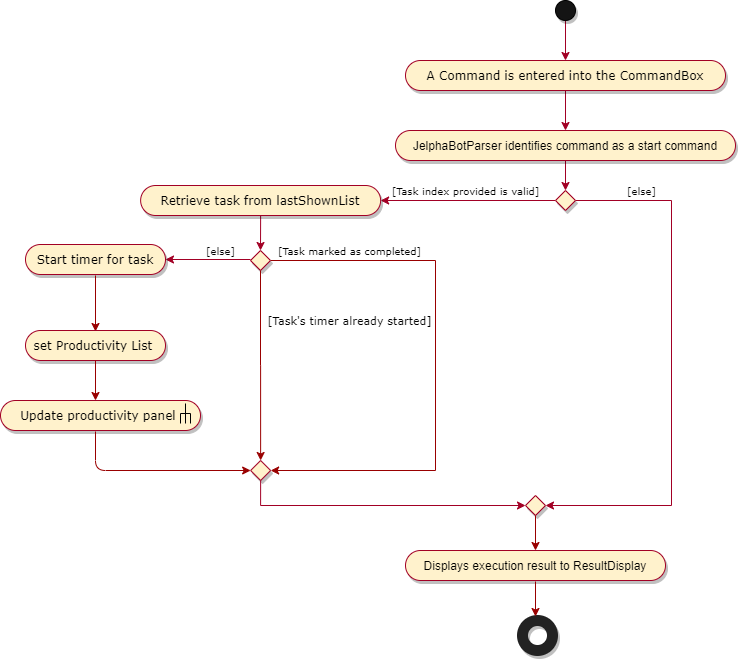

The diagram above was exported from draw.io. Its source (the exported page's mxGraphModel, read from the mxfile embedded in the PNG):
<mxGraphModel dx="1992" dy="512" grid="1" gridSize="10" guides="1" tooltips="1" connect="1" arrows="1" fold="1" page="1" pageScale="1" pageWidth="827" pageHeight="1169" math="0" shadow="0">
  <root>
    <mxCell id="0" />
    <mxCell id="1" parent="0" />
    <mxCell id="_bZmrL6A5nkALALQ8I0T-1" value="" style="edgeStyle=orthogonalEdgeStyle;rounded=0;orthogonalLoop=1;jettySize=auto;html=1;startArrow=none;startFill=0;endArrow=classic;endFill=1;strokeColor=#A20025;" parent="1" source="_bZmrL6A5nkALALQ8I0T-2" target="_bZmrL6A5nkALALQ8I0T-11" edge="1">
      <mxGeometry relative="1" as="geometry" />
    </mxCell>
    <mxCell id="_bZmrL6A5nkALALQ8I0T-2" value="" style="ellipse;whiteSpace=wrap;html=1;aspect=fixed;fillColor=#141414;shadow=1;" parent="1" vertex="1">
      <mxGeometry x="394" y="20" width="20" height="20" as="geometry" />
    </mxCell>
    <mxCell id="_bZmrL6A5nkALALQ8I0T-3" value="" style="edgeStyle=orthogonalEdgeStyle;rounded=0;orthogonalLoop=1;jettySize=auto;html=1;startArrow=none;startFill=0;endArrow=classic;endFill=1;strokeColor=#A20025;fontFamily=Verdana;" parent="1" source="_bZmrL6A5nkALALQ8I0T-4" target="_bZmrL6A5nkALALQ8I0T-7" edge="1">
      <mxGeometry relative="1" as="geometry" />
    </mxCell>
    <mxCell id="_bZmrL6A5nkALALQ8I0T-4" value="JelphaBotParser identifies command as a start command" style="whiteSpace=wrap;html=1;rounded=1;arcSize=50;align=center;verticalAlign=middle;strokeWidth=1;autosize=1;spacing=4;treeFolding=1;treeMoving=1;newEdgeStyle={&quot;edgeStyle&quot;:&quot;entityRelationEdgeStyle&quot;,&quot;startArrow&quot;:&quot;none&quot;,&quot;endArrow&quot;:&quot;none&quot;,&quot;segment&quot;:10,&quot;curved&quot;:1};shadow=1;fillColor=#fff2cc;strokeColor=#A20025;" parent="1" vertex="1">
      <mxGeometry x="234" y="150" width="340" height="30" as="geometry" />
    </mxCell>
    <mxCell id="_bZmrL6A5nkALALQ8I0T-5" value="" style="edgeStyle=orthogonalEdgeStyle;rounded=0;orthogonalLoop=1;jettySize=auto;html=1;startArrow=none;startFill=0;endArrow=classic;endFill=1;strokeColor=#A20025;fontFamily=Verdana;" parent="1" source="_bZmrL6A5nkALALQ8I0T-7" target="_bZmrL6A5nkALALQ8I0T-13" edge="1">
      <mxGeometry relative="1" as="geometry" />
    </mxCell>
    <mxCell id="_bZmrL6A5nkALALQ8I0T-6" style="edgeStyle=orthogonalEdgeStyle;rounded=0;orthogonalLoop=1;jettySize=auto;html=1;exitX=1;exitY=0.5;exitDx=0;exitDy=0;startArrow=none;startFill=0;endArrow=classic;endFill=1;strokeColor=#A20025;fontFamily=Verdana;entryX=1;entryY=0.5;entryDx=0;entryDy=0;entryPerimeter=0;" parent="1" source="_bZmrL6A5nkALALQ8I0T-7" target="_bZmrL6A5nkALALQ8I0T-75" edge="1">
      <mxGeometry relative="1" as="geometry">
        <mxPoint x="380" y="560" as="targetPoint" />
        <Array as="points">
          <mxPoint x="510" y="220" />
          <mxPoint x="510" y="525" />
        </Array>
      </mxGeometry>
    </mxCell>
    <mxCell id="_bZmrL6A5nkALALQ8I0T-7" value="" style="rhombus;whiteSpace=wrap;html=1;shadow=1;strokeColor=#A20025;fillColor=#fff2cc;" parent="1" vertex="1">
      <mxGeometry x="394" y="210" width="20" height="20" as="geometry" />
    </mxCell>
    <mxCell id="_bZmrL6A5nkALALQ8I0T-10" value="" style="edgeStyle=orthogonalEdgeStyle;rounded=0;orthogonalLoop=1;jettySize=auto;html=1;startArrow=none;startFill=0;endArrow=classic;endFill=1;strokeColor=#A20025;" parent="1" source="_bZmrL6A5nkALALQ8I0T-11" target="_bZmrL6A5nkALALQ8I0T-4" edge="1">
      <mxGeometry relative="1" as="geometry" />
    </mxCell>
    <mxCell id="_bZmrL6A5nkALALQ8I0T-11" value="A Command is entered into the CommandBox" style="whiteSpace=wrap;rounded=1;arcSize=50;align=center;verticalAlign=middle;strokeWidth=1;autosize=1;spacing=4;treeFolding=1;treeMoving=1;newEdgeStyle={&quot;edgeStyle&quot;:&quot;entityRelationEdgeStyle&quot;,&quot;startArrow&quot;:&quot;none&quot;,&quot;endArrow&quot;:&quot;none&quot;,&quot;segment&quot;:10,&quot;curved&quot;:1};shadow=1;fillColor=#fff2cc;strokeColor=#A20025;horizontal=1;fontFamily=Verdana;" parent="1" vertex="1">
      <mxGeometry x="244" y="80" width="320" height="30" as="geometry" />
    </mxCell>
    <mxCell id="_bZmrL6A5nkALALQ8I0T-12" style="edgeStyle=orthogonalEdgeStyle;rounded=0;orthogonalLoop=1;jettySize=auto;html=1;exitX=0.5;exitY=1;exitDx=0;exitDy=0;entryX=0.5;entryY=0;entryDx=0;entryDy=0;startArrow=none;startFill=0;endArrow=classic;endFill=1;strokeColor=#A20025;fontFamily=Verdana;" parent="1" source="_bZmrL6A5nkALALQ8I0T-13" target="_bZmrL6A5nkALALQ8I0T-17" edge="1">
      <mxGeometry relative="1" as="geometry" />
    </mxCell>
    <mxCell id="_bZmrL6A5nkALALQ8I0T-13" value="Retrieve task from lastShownList" style="whiteSpace=wrap;html=1;rounded=1;arcSize=50;align=center;verticalAlign=middle;strokeWidth=1;autosize=1;spacing=4;treeFolding=1;treeMoving=1;newEdgeStyle={&quot;edgeStyle&quot;:&quot;entityRelationEdgeStyle&quot;,&quot;startArrow&quot;:&quot;none&quot;,&quot;endArrow&quot;:&quot;none&quot;,&quot;segment&quot;:10,&quot;curved&quot;:1};shadow=1;fillColor=#fff2cc;strokeColor=#A20025;fontFamily=Verdana;" parent="1" vertex="1">
      <mxGeometry x="-20.869999999999997" y="205" width="240" height="30" as="geometry" />
    </mxCell>
    <mxCell id="_bZmrL6A5nkALALQ8I0T-14" value="&lt;font style=&quot;font-size: 10px&quot;&gt;[Task index provided is valid]&lt;/font&gt;" style="text;html=1;align=center;verticalAlign=middle;resizable=0;points=[];autosize=1;fontFamily=Verdana;" parent="1" vertex="1">
      <mxGeometry x="224" y="200" width="160" height="20" as="geometry" />
    </mxCell>
    <mxCell id="_bZmrL6A5nkALALQ8I0T-45" value="" style="edgeStyle=orthogonalEdgeStyle;rounded=0;orthogonalLoop=1;jettySize=auto;html=1;strokeColor=#990000;entryX=1;entryY=0.5;entryDx=0;entryDy=0;" parent="1" source="_bZmrL6A5nkALALQ8I0T-17" target="_bZmrL6A5nkALALQ8I0T-65" edge="1">
      <mxGeometry relative="1" as="geometry">
        <mxPoint x="224" y="620" as="targetPoint" />
        <Array as="points">
          <mxPoint x="274" y="280" />
          <mxPoint x="274" y="490" />
        </Array>
      </mxGeometry>
    </mxCell>
    <mxCell id="_bZmrL6A5nkALALQ8I0T-17" value="" style="rhombus;whiteSpace=wrap;html=1;shadow=1;strokeColor=#A20025;fillColor=#fff2cc;" parent="1" vertex="1">
      <mxGeometry x="89" y="270" width="20" height="20" as="geometry" />
    </mxCell>
    <mxCell id="_bZmrL6A5nkALALQ8I0T-30" value="Displays execution result to ResultDisplay" style="whiteSpace=wrap;html=1;rounded=1;arcSize=50;align=center;verticalAlign=middle;strokeWidth=1;autosize=1;spacing=4;treeFolding=1;treeMoving=1;newEdgeStyle={&quot;edgeStyle&quot;:&quot;entityRelationEdgeStyle&quot;,&quot;startArrow&quot;:&quot;none&quot;,&quot;endArrow&quot;:&quot;none&quot;,&quot;segment&quot;:10,&quot;curved&quot;:1};shadow=1;fillColor=#fff2cc;strokeColor=#A20025;" parent="1" vertex="1">
      <mxGeometry x="244" y="570" width="260" height="30" as="geometry" />
    </mxCell>
    <mxCell id="_bZmrL6A5nkALALQ8I0T-40" value="" style="html=1;verticalLabelPosition=bottom;labelBackgroundColor=#ffffff;verticalAlign=top;shadow=1;dashed=0;strokeWidth=11;shape=mxgraph.ios7.misc.circle;strokeColor=#222222;fillColor=none;fontFamily=Verdana;align=center;" parent="1" vertex="1">
      <mxGeometry x="361" y="640" width="30" height="30" as="geometry" />
    </mxCell>
    <mxCell id="_bZmrL6A5nkALALQ8I0T-41" value="&lt;font style=&quot;font-size: 10px&quot;&gt;[else]&lt;/font&gt;" style="text;html=1;align=center;verticalAlign=middle;resizable=0;points=[];autosize=1;fontFamily=Verdana;" parent="1" vertex="1">
      <mxGeometry x="460" y="200" width="40" height="20" as="geometry" />
    </mxCell>
    <mxCell id="_bZmrL6A5nkALALQ8I0T-48" value="&lt;font style=&quot;font-size: 10px&quot;&gt;[Task marked as completed]&lt;/font&gt;" style="text;html=1;align=center;verticalAlign=middle;resizable=0;points=[];autosize=1;fontFamily=Verdana;" parent="1" vertex="1">
      <mxGeometry x="108" y="260" width="160" height="20" as="geometry" />
    </mxCell>
    <mxCell id="_bZmrL6A5nkALALQ8I0T-53" value="" style="edgeStyle=orthogonalEdgeStyle;rounded=0;orthogonalLoop=1;jettySize=auto;html=1;startArrow=none;startFill=0;endArrow=classic;endFill=1;strokeColor=#A20025;fontFamily=Verdana;entryX=1;entryY=0.5;entryDx=0;entryDy=0;" parent="1" target="_bZmrL6A5nkALALQ8I0T-58" edge="1">
      <mxGeometry relative="1" as="geometry">
        <mxPoint x="89" y="279" as="sourcePoint" />
        <mxPoint x="-26" y="279" as="targetPoint" />
      </mxGeometry>
    </mxCell>
    <mxCell id="_bZmrL6A5nkALALQ8I0T-54" value="&lt;font style=&quot;font-size: 10px&quot;&gt;[else]&lt;/font&gt;" style="text;html=1;align=center;verticalAlign=middle;resizable=0;points=[];autosize=1;fontFamily=Verdana;" parent="1" vertex="1">
      <mxGeometry x="39" y="260" width="40" height="20" as="geometry" />
    </mxCell>
    <mxCell id="_bZmrL6A5nkALALQ8I0T-56" value="" style="edgeStyle=orthogonalEdgeStyle;rounded=0;orthogonalLoop=1;jettySize=auto;html=1;strokeColor=#990000;exitX=0.5;exitY=1;exitDx=0;exitDy=0;entryX=0.5;entryY=0;entryDx=0;entryDy=0;" parent="1" source="_bZmrL6A5nkALALQ8I0T-17" target="_bZmrL6A5nkALALQ8I0T-65" edge="1">
      <mxGeometry relative="1" as="geometry">
        <mxPoint x="4" y="340" as="sourcePoint" />
        <mxPoint x="70" y="470" as="targetPoint" />
        <Array as="points" />
      </mxGeometry>
    </mxCell>
    <mxCell id="_bZmrL6A5nkALALQ8I0T-57" value="&lt;font style=&quot;font-size: 11px&quot;&gt;[Task's timer already started]&lt;/font&gt;" style="text;html=1;align=center;verticalAlign=middle;resizable=0;points=[];autosize=1;fontFamily=Verdana;" parent="1" vertex="1">
      <mxGeometry x="98" y="330" width="180" height="20" as="geometry" />
    </mxCell>
    <mxCell id="_bZmrL6A5nkALALQ8I0T-58" value="Start timer for task" style="whiteSpace=wrap;html=1;rounded=1;arcSize=50;align=center;verticalAlign=middle;strokeWidth=1;autosize=1;spacing=4;treeFolding=1;treeMoving=1;newEdgeStyle={&quot;edgeStyle&quot;:&quot;entityRelationEdgeStyle&quot;,&quot;startArrow&quot;:&quot;none&quot;,&quot;endArrow&quot;:&quot;none&quot;,&quot;segment&quot;:10,&quot;curved&quot;:1};shadow=1;fillColor=#fff2cc;strokeColor=#A20025;fontFamily=Verdana;" parent="1" vertex="1">
      <mxGeometry x="-136" y="264" width="140" height="30" as="geometry" />
    </mxCell>
    <mxCell id="_bZmrL6A5nkALALQ8I0T-65" value="" style="rhombus;whiteSpace=wrap;html=1;shadow=1;strokeColor=#A20025;fillColor=#fff2cc;" parent="1" vertex="1">
      <mxGeometry x="89.13" y="480" width="20" height="20" as="geometry" />
    </mxCell>
    <mxCell id="_bZmrL6A5nkALALQ8I0T-74" style="edgeStyle=orthogonalEdgeStyle;rounded=0;orthogonalLoop=1;jettySize=auto;html=1;startArrow=none;startFill=0;endArrow=classic;endFill=1;strokeColor=#A20025;fontFamily=Verdana;exitX=0.5;exitY=1;exitDx=0;exitDy=0;entryX=0;entryY=0.5;entryDx=0;entryDy=0;" parent="1" source="_bZmrL6A5nkALALQ8I0T-65" target="_bZmrL6A5nkALALQ8I0T-75" edge="1">
      <mxGeometry relative="1" as="geometry">
        <mxPoint x="104" y="550" as="sourcePoint" />
        <mxPoint x="364" y="560" as="targetPoint" />
        <Array as="points">
          <mxPoint x="99" y="525" />
        </Array>
      </mxGeometry>
    </mxCell>
    <mxCell id="_bZmrL6A5nkALALQ8I0T-75" value="" style="rhombus;whiteSpace=wrap;html=1;shadow=1;strokeColor=#A20025;fillColor=#fff2cc;" parent="1" vertex="1">
      <mxGeometry x="364" y="515" width="20" height="20" as="geometry" />
    </mxCell>
    <mxCell id="_bZmrL6A5nkALALQ8I0T-76" value="" style="endArrow=classic;html=1;strokeColor=#990000;entryX=0.5;entryY=0;entryDx=0;entryDy=0;exitX=0.5;exitY=1;exitDx=0;exitDy=0;" parent="1" source="_bZmrL6A5nkALALQ8I0T-75" target="_bZmrL6A5nkALALQ8I0T-30" edge="1">
      <mxGeometry width="50" height="50" relative="1" as="geometry">
        <mxPoint x="250" y="575" as="sourcePoint" />
        <mxPoint x="300" y="525" as="targetPoint" />
      </mxGeometry>
    </mxCell>
    <mxCell id="_bZmrL6A5nkALALQ8I0T-77" value="" style="endArrow=classic;html=1;strokeColor=#990000;exitX=0.5;exitY=1;exitDx=0;exitDy=0;entryX=0.5;entryY=0;entryDx=0;entryDy=0;" parent="1" edge="1">
      <mxGeometry width="50" height="50" relative="1" as="geometry">
        <mxPoint x="-66" y="295" as="sourcePoint" />
        <mxPoint x="-66" y="351" as="targetPoint" />
      </mxGeometry>
    </mxCell>
    <mxCell id="_bZmrL6A5nkALALQ8I0T-78" value="set Productivity List&amp;nbsp;&lt;span style=&quot;color: rgba(0 , 0 , 0 , 0) ; font-family: monospace ; font-size: 0px ; white-space: nowrap&quot;&gt;%3CmxGraphModel%3E%3Croot%3E%3CmxCell%20id%3D%220%22%2F%3E%3CmxCell%20id%3D%221%22%20parent%3D%220%22%2F%3E%3CmxCell%20id%3D%222%22%20value%3D%22%22%20style%3D%22endArrow%3Dnone%3Bhtml%3D1%3BstrokeColor%3D%23000000%3BexitX%3D0.5%3BexitY%3D0%3BexitDx%3D0%3BexitDy%3D0%3B%22%20edge%3D%221%22%20source%3D%223%22%20parent%3D%221%22%3E%3CmxGeometry%20width%3D%2250%22%20height%3D%2250%22%20relative%3D%221%22%20as%3D%22geometry%22%3E%3CmxPoint%20x%3D%22-350%22%20y%3D%22360%22%20as%3D%22sourcePoint%22%2F%3E%3CmxPoint%20x%3D%22-275%22%20y%3D%22340%22%20as%3D%22targetPoint%22%2F%3E%3C%2FmxGeometry%3E%3C%2FmxCell%3E%3CmxCell%20id%3D%223%22%20value%3D%22%22%20style%3D%22shape%3DpartialRectangle%3BwhiteSpace%3Dwrap%3Bhtml%3D1%3Bbottom%3D1%3Bright%3D1%3Bleft%3D1%3Btop%3D0%3BfillColor%3Dnone%3BroutingCenterX%3D-0.5%3Bdirection%3Dwest%3B%22%20vertex%3D%221%22%20parent%3D%221%22%3E%3CmxGeometry%20x%3D%22-280%22%20y%3D%22350%22%20width%3D%2210%22%20height%3D%2210%22%20as%3D%22geometry%22%2F%3E%3C%2FmxCell%3E%3CmxCell%20id%3D%224%22%20value%3D%22%22%20style%3D%22endArrow%3Dnone%3Bhtml%3D1%3BstrokeColor%3D%23990000%3B%22%20edge%3D%221%22%20target%3D%223%22%20parent%3D%221%22%3E%3CmxGeometry%20width%3D%2250%22%20height%3D%2250%22%20relative%3D%221%22%20as%3D%22geometry%22%3E%3CmxPoint%20x%3D%22-280%22%20y%3D%22360%22%20as%3D%22sourcePoint%22%2F%3E%3CmxPoint%20x%3D%22-280%22%20y%3D%22330%22%20as%3D%22targetPoint%22%2F%3E%3C%2FmxGeometry%3E%3C%2FmxCell%3E%3C%2Froot%3E%3C%2FmxGraphModel%3E&lt;/span&gt;" style="whiteSpace=wrap;html=1;rounded=1;arcSize=50;align=center;verticalAlign=middle;strokeWidth=1;autosize=1;spacing=4;treeFolding=1;treeMoving=1;newEdgeStyle={&quot;edgeStyle&quot;:&quot;entityRelationEdgeStyle&quot;,&quot;startArrow&quot;:&quot;none&quot;,&quot;endArrow&quot;:&quot;none&quot;,&quot;segment&quot;:10,&quot;curved&quot;:1};shadow=1;fillColor=#fff2cc;strokeColor=#A20025;fontFamily=Verdana;" parent="1" vertex="1">
      <mxGeometry x="-136" y="350" width="140" height="30" as="geometry" />
    </mxCell>
    <mxCell id="_bZmrL6A5nkALALQ8I0T-80" value="Update productivity panel&amp;nbsp;" style="whiteSpace=wrap;html=1;rounded=1;arcSize=50;align=center;verticalAlign=middle;strokeWidth=1;autosize=1;spacing=4;treeFolding=1;treeMoving=1;newEdgeStyle={&quot;edgeStyle&quot;:&quot;entityRelationEdgeStyle&quot;,&quot;startArrow&quot;:&quot;none&quot;,&quot;endArrow&quot;:&quot;none&quot;,&quot;segment&quot;:10,&quot;curved&quot;:1};shadow=1;fillColor=#fff2cc;strokeColor=#A20025;fontFamily=Verdana;" parent="1" vertex="1">
      <mxGeometry x="-161" y="420" width="200" height="30" as="geometry" />
    </mxCell>
    <mxCell id="_bZmrL6A5nkALALQ8I0T-85" value="" style="endArrow=none;html=1;strokeColor=#990000;" parent="1" edge="1">
      <mxGeometry width="50" height="50" relative="1" as="geometry">
        <mxPoint x="19" y="453" as="sourcePoint" />
        <mxPoint x="19" y="453" as="targetPoint" />
      </mxGeometry>
    </mxCell>
    <mxCell id="_bZmrL6A5nkALALQ8I0T-88" value="" style="endArrow=none;html=1;strokeColor=#000000;exitX=0.5;exitY=0;exitDx=0;exitDy=0;" parent="1" source="_bZmrL6A5nkALALQ8I0T-89" edge="1">
      <mxGeometry width="50" height="50" relative="1" as="geometry">
        <mxPoint x="-51" y="443" as="sourcePoint" />
        <mxPoint x="24" y="423" as="targetPoint" />
      </mxGeometry>
    </mxCell>
    <mxCell id="_bZmrL6A5nkALALQ8I0T-89" value="" style="shape=partialRectangle;whiteSpace=wrap;html=1;bottom=1;right=1;left=1;top=0;fillColor=none;routingCenterX=-0.5;direction=west;" parent="1" vertex="1">
      <mxGeometry x="19" y="433" width="10" height="10" as="geometry" />
    </mxCell>
    <mxCell id="_bZmrL6A5nkALALQ8I0T-90" value="" style="endArrow=none;html=1;strokeColor=#990000;" parent="1" target="_bZmrL6A5nkALALQ8I0T-89" edge="1">
      <mxGeometry width="50" height="50" relative="1" as="geometry">
        <mxPoint x="19" y="443" as="sourcePoint" />
        <mxPoint x="19" y="413" as="targetPoint" />
      </mxGeometry>
    </mxCell>
    <mxCell id="_bZmrL6A5nkALALQ8I0T-91" value="" style="endArrow=classic;html=1;strokeColor=#990000;entryX=0;entryY=0.5;entryDx=0;entryDy=0;" parent="1" target="_bZmrL6A5nkALALQ8I0T-65" edge="1">
      <mxGeometry width="50" height="50" relative="1" as="geometry">
        <mxPoint x="-66" y="451" as="sourcePoint" />
        <mxPoint x="-66" y="550" as="targetPoint" />
        <Array as="points">
          <mxPoint x="-66" y="490" />
        </Array>
      </mxGeometry>
    </mxCell>
    <mxCell id="_bZmrL6A5nkALALQ8I0T-92" value="" style="endArrow=classic;html=1;strokeColor=#990000;" parent="1" edge="1">
      <mxGeometry width="50" height="50" relative="1" as="geometry">
        <mxPoint x="-66" y="380" as="sourcePoint" />
        <mxPoint x="-66" y="420" as="targetPoint" />
      </mxGeometry>
    </mxCell>
    <mxCell id="_bZmrL6A5nkALALQ8I0T-96" value="" style="endArrow=classic;html=1;strokeColor=#990000;entryX=0.5;entryY=0;entryDx=0;entryDy=0;exitX=0.5;exitY=1;exitDx=0;exitDy=0;" parent="1" edge="1">
      <mxGeometry width="50" height="50" relative="1" as="geometry">
        <mxPoint x="374" y="601" as="sourcePoint" />
        <mxPoint x="374" y="636" as="targetPoint" />
      </mxGeometry>
    </mxCell>
  </root>
</mxGraphModel>